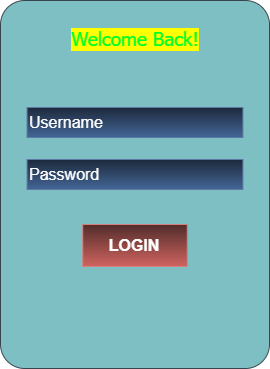

The diagram above was exported from draw.io. Its source (the exported page's mxGraphModel, read from the mxfile embedded in the PNG):
<mxGraphModel dx="918" dy="882" grid="0" gridSize="10" guides="1" tooltips="1" connect="1" arrows="1" fold="1" page="0" pageScale="1" pageWidth="827" pageHeight="1169" math="0" shadow="0">
  <root>
    <mxCell id="0" />
    <mxCell id="1" parent="0" />
    <mxCell id="MhHx9cMxnclnKAq0wVSQ-1" parent="1" style="rounded=1;whiteSpace=wrap;html=1;fillColor=#09555B;fontColor=#EEEEEE;strokeColor=#BAC8D3;labelBackgroundColor=none;arcSize=9;" value="" vertex="1">
      <mxGeometry height="368" width="269" x="78" y="-11" as="geometry" />
    </mxCell>
    <mxCell id="MhHx9cMxnclnKAq0wVSQ-2" parent="1" style="text;html=1;whiteSpace=wrap;strokeColor=none;fillColor=none;align=center;verticalAlign=middle;rounded=0;fontSize=19;fontColor=light-dark(#EEEEEE, #00ff2a);fontFamily=Tahoma;labelBackgroundColor=light-dark(#FFFFFF,#FFFF00);" value="Welcome Back!" vertex="1">
      <mxGeometry height="33" width="133.5" x="145.75" y="11" as="geometry" />
    </mxCell>
    <mxCell id="MhHx9cMxnclnKAq0wVSQ-3" parent="1" style="text;html=1;whiteSpace=wrap;strokeColor=#6c8ebf;fillColor=#dae8fc;align=left;verticalAlign=middle;rounded=0;fontSize=16;gradientColor=#7ea6e0;" value="Username" vertex="1">
      <mxGeometry height="30" width="215.87" x="104.56" y="96" as="geometry" />
    </mxCell>
    <mxCell id="MhHx9cMxnclnKAq0wVSQ-4" parent="1" style="text;html=1;whiteSpace=wrap;strokeColor=#6c8ebf;fillColor=#dae8fc;align=left;verticalAlign=middle;rounded=0;fontSize=16;gradientColor=#7ea6e0;" value="Password" vertex="1">
      <mxGeometry height="30" width="215.87" x="104.56" y="148" as="geometry" />
    </mxCell>
    <mxCell id="MhHx9cMxnclnKAq0wVSQ-5" parent="1" style="rounded=0;whiteSpace=wrap;html=1;strokeColor=#b85450;fillColor=#f8cecc;gradientColor=#ea6b66;" value="" vertex="1">
      <mxGeometry height="42" width="104.51" x="160.24" y="213" as="geometry" />
    </mxCell>
    <mxCell id="MhHx9cMxnclnKAq0wVSQ-6" parent="1" style="text;html=1;whiteSpace=wrap;strokeColor=none;fillColor=none;align=center;verticalAlign=middle;rounded=0;fontSize=16;fontColor=light-dark(#EEEEEE,#FFFFFF);fontStyle=1" value="LOGIN" vertex="1">
      <mxGeometry height="30" width="60" x="182.49" y="219" as="geometry" />
    </mxCell>
  </root>
</mxGraphModel>